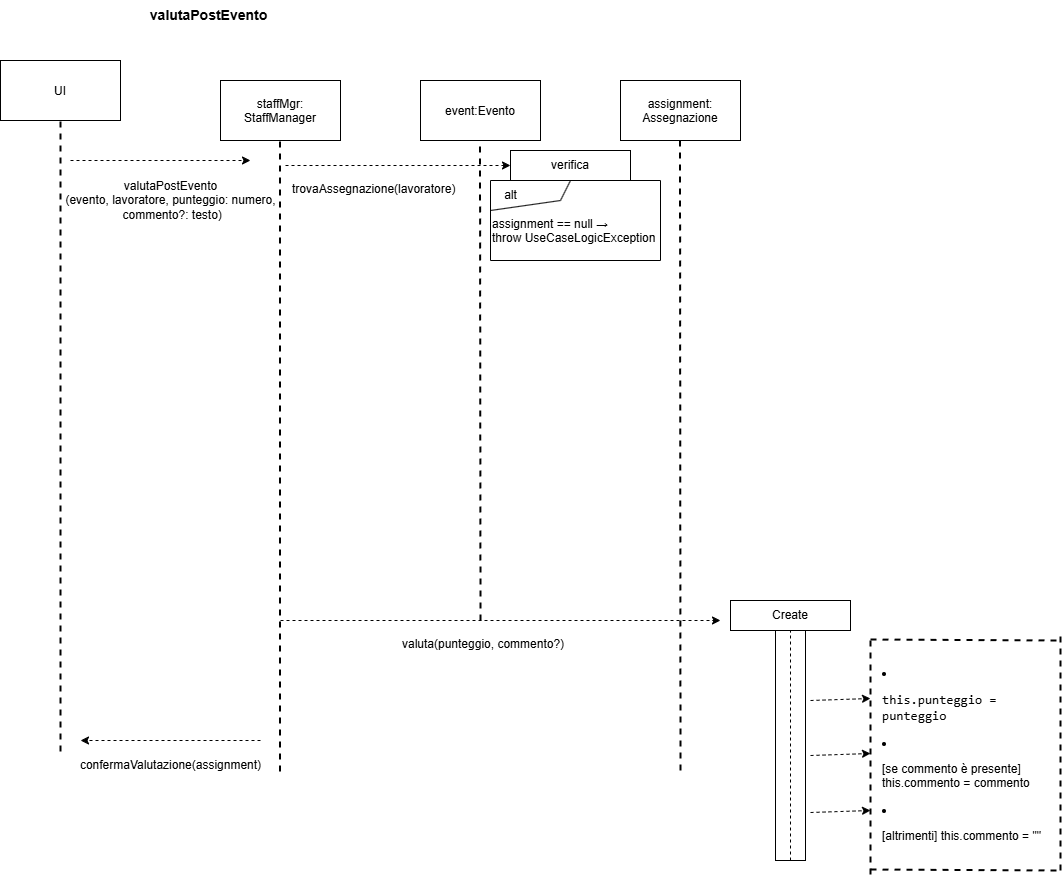

The diagram above was exported from draw.io. Its source (the exported page's mxGraphModel, read from the mxfile embedded in the PNG):
<mxGraphModel dx="1426" dy="751" grid="1" gridSize="10" guides="1" tooltips="1" connect="1" arrows="1" fold="1" page="1" pageScale="1" pageWidth="850" pageHeight="1100" math="0" shadow="0">
  <root>
    <mxCell id="0" />
    <mxCell id="1" parent="0" />
    <mxCell id="cTNzCVRKrnnQ2BJV3ZHa-1" value="&lt;font style=&quot;font-size: 14px;&quot;&gt;&lt;b&gt;valutaPostEvento&amp;nbsp;&lt;/b&gt;&lt;/font&gt;" style="text;html=1;align=center;verticalAlign=middle;resizable=0;points=[];autosize=1;strokeColor=none;fillColor=none;" parent="1" vertex="1">
      <mxGeometry x="160" y="60" width="140" height="30" as="geometry" />
    </mxCell>
    <mxCell id="cTNzCVRKrnnQ2BJV3ZHa-2" value="UI" style="shape=rectangle" parent="1" vertex="1">
      <mxGeometry x="20" y="120" width="120" height="60" as="geometry" />
    </mxCell>
    <mxCell id="cTNzCVRKrnnQ2BJV3ZHa-3" value="staffMgr:&#10;StaffManager" style="shape=rectangle" parent="1" vertex="1">
      <mxGeometry x="240" y="140" width="120" height="60" as="geometry" />
    </mxCell>
    <mxCell id="cTNzCVRKrnnQ2BJV3ZHa-4" value="event:Evento" style="shape=rectangle" parent="1" vertex="1">
      <mxGeometry x="440" y="140" width="120" height="60" as="geometry" />
    </mxCell>
    <mxCell id="cTNzCVRKrnnQ2BJV3ZHa-5" value="assignment:&#10;Assegnazione" style="shape=rectangle" parent="1" vertex="1">
      <mxGeometry x="640" y="140" width="120" height="60" as="geometry" />
    </mxCell>
    <mxCell id="cTNzCVRKrnnQ2BJV3ZHa-7" value="" style="endArrow=none;dashed=1;html=1;rounded=0;strokeWidth=2;" parent="1" edge="1">
      <mxGeometry width="50" height="50" relative="1" as="geometry">
        <mxPoint x="80" y="811" as="sourcePoint" />
        <mxPoint x="80" y="180" as="targetPoint" />
      </mxGeometry>
    </mxCell>
    <mxCell id="cTNzCVRKrnnQ2BJV3ZHa-9" value="" style="endArrow=none;dashed=1;html=1;rounded=0;strokeWidth=2;" parent="1" edge="1">
      <mxGeometry width="50" height="50" relative="1" as="geometry">
        <mxPoint x="299.5" y="831" as="sourcePoint" />
        <mxPoint x="299.5" y="200" as="targetPoint" />
      </mxGeometry>
    </mxCell>
    <mxCell id="cTNzCVRKrnnQ2BJV3ZHa-10" value="" style="endArrow=none;dashed=1;html=1;rounded=0;strokeWidth=2;" parent="1" edge="1">
      <mxGeometry width="50" height="50" relative="1" as="geometry">
        <mxPoint x="500" y="680" as="sourcePoint" />
        <mxPoint x="499.5" y="200" as="targetPoint" />
      </mxGeometry>
    </mxCell>
    <mxCell id="cTNzCVRKrnnQ2BJV3ZHa-11" value="" style="endArrow=none;dashed=1;html=1;rounded=0;strokeWidth=2;" parent="1" edge="1">
      <mxGeometry width="50" height="50" relative="1" as="geometry">
        <mxPoint x="700" y="830" as="sourcePoint" />
        <mxPoint x="699.5" y="200" as="targetPoint" />
      </mxGeometry>
    </mxCell>
    <mxCell id="cTNzCVRKrnnQ2BJV3ZHa-13" value="" style="endArrow=classic;html=1;rounded=0;dashed=1;" parent="1" edge="1">
      <mxGeometry width="50" height="50" relative="1" as="geometry">
        <mxPoint x="90" y="220" as="sourcePoint" />
        <mxPoint x="270" y="220" as="targetPoint" />
      </mxGeometry>
    </mxCell>
    <mxCell id="cTNzCVRKrnnQ2BJV3ZHa-14" value="valutaPostEvento&lt;div&gt;(evento, lavoratore, punteggio: numero,&lt;/div&gt;&lt;div&gt;&amp;nbsp;commento?: testo)&lt;/div&gt;" style="text;html=1;align=center;verticalAlign=middle;resizable=0;points=[];autosize=1;strokeColor=none;fillColor=none;" parent="1" vertex="1">
      <mxGeometry x="75" y="230" width="230" height="60" as="geometry" />
    </mxCell>
    <mxCell id="cTNzCVRKrnnQ2BJV3ZHa-15" value="confermaValutazione(assignment)" style="text;html=1;align=center;verticalAlign=middle;resizable=0;points=[];autosize=1;strokeColor=none;fillColor=none;" parent="1" vertex="1">
      <mxGeometry x="90" y="810" width="200" height="30" as="geometry" />
    </mxCell>
    <mxCell id="cTNzCVRKrnnQ2BJV3ZHa-16" value="" style="endArrow=classic;html=1;rounded=0;dashed=1;" parent="1" edge="1">
      <mxGeometry width="50" height="50" relative="1" as="geometry">
        <mxPoint x="280" y="800" as="sourcePoint" />
        <mxPoint x="100" y="800" as="targetPoint" />
      </mxGeometry>
    </mxCell>
    <mxCell id="cTNzCVRKrnnQ2BJV3ZHa-19" value="trovaAssegnazione(lavoratore)" style="text;whiteSpace=wrap;html=1;" parent="1" vertex="1">
      <mxGeometry x="310" y="235" width="130" height="40" as="geometry" />
    </mxCell>
    <mxCell id="cTNzCVRKrnnQ2BJV3ZHa-20" value="" style="endArrow=classic;html=1;rounded=0;dashed=1;entryX=0;entryY=0.5;entryDx=0;entryDy=0;" parent="1" target="cTNzCVRKrnnQ2BJV3ZHa-60" edge="1">
      <mxGeometry width="50" height="50" relative="1" as="geometry">
        <mxPoint x="305" y="225" as="sourcePoint" />
        <mxPoint x="485" y="225" as="targetPoint" />
      </mxGeometry>
    </mxCell>
    <mxCell id="cTNzCVRKrnnQ2BJV3ZHa-21" value="assignment == null →&lt;div&gt;throw UseCaseLogicException&lt;/div&gt;" style="text;whiteSpace=wrap;html=1;" parent="1" vertex="1">
      <mxGeometry x="510" y="270" width="180" height="40" as="geometry" />
    </mxCell>
    <UserObject label="&lt;li data-start=&quot;1035&quot; data-end=&quot;1061&quot; class=&quot;&quot;&gt;&lt;p data-start=&quot;1037&quot; data-end=&quot;1061&quot; class=&quot;&quot;&gt;&lt;code data-start=&quot;1037&quot; data-end=&quot;1059&quot;&gt;&lt;font style=&quot;font-size: 13px;&quot;&gt;this.punteggio = punteggio&lt;/font&gt;&lt;/code&gt;&lt;/p&gt;&lt;/li&gt;&lt;li data-start=&quot;1035&quot; data-end=&quot;1061&quot; class=&quot;&quot;&gt;&lt;p data-start=&quot;1037&quot; data-end=&quot;1061&quot; class=&quot;&quot;&gt;[se commento è presente] this.commento = commento&lt;/p&gt;&lt;/li&gt;&lt;li data-start=&quot;1065&quot; data-end=&quot;1099&quot; class=&quot;&quot;&gt;&lt;p data-start=&quot;1067&quot; data-end=&quot;1099&quot; class=&quot;&quot;&gt;[altrimenti] this.commento = &quot;&quot;&lt;/p&gt;&lt;/li&gt;" link="&lt;li data-start=&quot;1035&quot; data-end=&quot;1061&quot; class=&quot;&quot;&gt;&lt;p data-start=&quot;1037&quot; data-end=&quot;1061&quot; class=&quot;&quot;&gt;&lt;code data-start=&quot;1037&quot; data-end=&quot;1059&quot;&gt;this.evento = evento&lt;/code&gt;&lt;/p&gt;&#10;&lt;/li&gt;&#10;&lt;li data-start=&quot;1065&quot; data-end=&quot;1099&quot; class=&quot;&quot;&gt;&#10;&lt;p data-start=&quot;1067&quot; data-end=&quot;1099&quot; class=&quot;&quot;&gt;&lt;code data-start=&quot;1067&quot; data-end=&quot;1097&quot;&gt;this.lavoratore = lavoratore&lt;/code&gt;&lt;/p&gt;&#10;&lt;/li&gt;&#10;&lt;li data-start=&quot;1103&quot; data-end=&quot;1125&quot; class=&quot;&quot;&gt;&#10;&lt;p data-start=&quot;1105&quot; data-end=&quot;1125&quot; class=&quot;&quot;&gt;&lt;code data-start=&quot;1105&quot; data-end=&quot;1125&quot;&gt;this.ruolo = ruolo&lt;/code&gt;&lt;/p&gt;&lt;/li&gt;" id="cTNzCVRKrnnQ2BJV3ZHa-24">
      <mxCell style="text;whiteSpace=wrap;html=1;" parent="1" vertex="1">
        <mxGeometry x="900" y="719" width="170" height="190" as="geometry" />
      </mxCell>
    </UserObject>
    <mxCell id="cTNzCVRKrnnQ2BJV3ZHa-25" value="" style="endArrow=none;dashed=1;html=1;rounded=0;strokeWidth=2;" parent="1" edge="1">
      <mxGeometry width="50" height="50" relative="1" as="geometry">
        <mxPoint x="1080" y="930" as="sourcePoint" />
        <mxPoint x="1080" y="690" as="targetPoint" />
      </mxGeometry>
    </mxCell>
    <mxCell id="cTNzCVRKrnnQ2BJV3ZHa-26" value="" style="endArrow=none;dashed=1;html=1;rounded=0;strokeWidth=2;" parent="1" edge="1">
      <mxGeometry width="50" height="50" relative="1" as="geometry">
        <mxPoint x="890" y="699" as="sourcePoint" />
        <mxPoint x="1080" y="700" as="targetPoint" />
      </mxGeometry>
    </mxCell>
    <mxCell id="cTNzCVRKrnnQ2BJV3ZHa-27" value="" style="endArrow=none;dashed=1;html=1;rounded=0;strokeWidth=2;" parent="1" edge="1">
      <mxGeometry width="50" height="50" relative="1" as="geometry">
        <mxPoint x="890" y="929" as="sourcePoint" />
        <mxPoint x="1080" y="930" as="targetPoint" />
      </mxGeometry>
    </mxCell>
    <mxCell id="cTNzCVRKrnnQ2BJV3ZHa-29" value="valuta(punteggio, commento?)" style="text;whiteSpace=wrap;html=1;" parent="1" vertex="1">
      <mxGeometry x="420" y="690" width="190" height="40" as="geometry" />
    </mxCell>
    <mxCell id="cTNzCVRKrnnQ2BJV3ZHa-32" value="" style="endArrow=none;html=1;rounded=0;" parent="1" edge="1">
      <mxGeometry width="50" height="50" relative="1" as="geometry">
        <mxPoint x="510" y="320" as="sourcePoint" />
        <mxPoint x="510" y="240" as="targetPoint" />
      </mxGeometry>
    </mxCell>
    <mxCell id="cTNzCVRKrnnQ2BJV3ZHa-33" value="" style="endArrow=none;html=1;rounded=0;" parent="1" edge="1">
      <mxGeometry width="50" height="50" relative="1" as="geometry">
        <mxPoint x="680" y="320" as="sourcePoint" />
        <mxPoint x="680" y="240" as="targetPoint" />
      </mxGeometry>
    </mxCell>
    <mxCell id="cTNzCVRKrnnQ2BJV3ZHa-34" value="" style="endArrow=none;html=1;rounded=0;" parent="1" edge="1">
      <mxGeometry width="50" height="50" relative="1" as="geometry">
        <mxPoint x="680" y="320" as="sourcePoint" />
        <mxPoint x="510" y="320" as="targetPoint" />
      </mxGeometry>
    </mxCell>
    <mxCell id="cTNzCVRKrnnQ2BJV3ZHa-35" value="" style="endArrow=none;html=1;rounded=0;" parent="1" edge="1">
      <mxGeometry width="50" height="50" relative="1" as="geometry">
        <mxPoint x="680" y="240" as="sourcePoint" />
        <mxPoint x="510" y="240" as="targetPoint" />
      </mxGeometry>
    </mxCell>
    <mxCell id="cTNzCVRKrnnQ2BJV3ZHa-36" value="alt" style="text;html=1;align=center;verticalAlign=middle;resizable=0;points=[];autosize=1;strokeColor=none;fillColor=none;" parent="1" vertex="1">
      <mxGeometry x="510" y="240" width="40" height="30" as="geometry" />
    </mxCell>
    <mxCell id="cTNzCVRKrnnQ2BJV3ZHa-37" value="" style="endArrow=none;html=1;rounded=0;exitX=0;exitY=1.1;exitDx=0;exitDy=0;exitPerimeter=0;" parent="1" edge="1">
      <mxGeometry width="50" height="50" relative="1" as="geometry">
        <mxPoint x="510" y="270" as="sourcePoint" />
        <mxPoint x="580" y="260" as="targetPoint" />
      </mxGeometry>
    </mxCell>
    <mxCell id="cTNzCVRKrnnQ2BJV3ZHa-38" value="" style="endArrow=none;html=1;rounded=0;" parent="1" edge="1">
      <mxGeometry width="50" height="50" relative="1" as="geometry">
        <mxPoint x="580" y="260" as="sourcePoint" />
        <mxPoint x="590" y="240" as="targetPoint" />
      </mxGeometry>
    </mxCell>
    <mxCell id="cTNzCVRKrnnQ2BJV3ZHa-60" value="verifica" style="rounded=0;whiteSpace=wrap;html=1;" parent="1" vertex="1">
      <mxGeometry x="530" y="210" width="120" height="30" as="geometry" />
    </mxCell>
    <mxCell id="cTNzCVRKrnnQ2BJV3ZHa-64" value="Create" style="rounded=0;whiteSpace=wrap;html=1;" parent="1" vertex="1">
      <mxGeometry x="750" y="660" width="120" height="30" as="geometry" />
    </mxCell>
    <mxCell id="cTNzCVRKrnnQ2BJV3ZHa-65" value="" style="endArrow=none;dashed=1;html=1;rounded=0;strokeWidth=2;" parent="1" edge="1">
      <mxGeometry width="50" height="50" relative="1" as="geometry">
        <mxPoint x="890" y="934" as="sourcePoint" />
        <mxPoint x="890" y="694" as="targetPoint" />
      </mxGeometry>
    </mxCell>
    <mxCell id="cTNzCVRKrnnQ2BJV3ZHa-66" value="" style="rounded=0;whiteSpace=wrap;html=1;direction=south;" parent="1" vertex="1">
      <mxGeometry x="795" y="690" width="30" height="230" as="geometry" />
    </mxCell>
    <mxCell id="cTNzCVRKrnnQ2BJV3ZHa-68" value="" style="endArrow=none;dashed=1;html=1;rounded=0;exitX=1;exitY=0.5;exitDx=0;exitDy=0;entryX=0;entryY=0.5;entryDx=0;entryDy=0;" parent="1" source="cTNzCVRKrnnQ2BJV3ZHa-66" target="cTNzCVRKrnnQ2BJV3ZHa-66" edge="1">
      <mxGeometry width="50" height="50" relative="1" as="geometry">
        <mxPoint x="790" y="860" as="sourcePoint" />
        <mxPoint x="840" y="810" as="targetPoint" />
      </mxGeometry>
    </mxCell>
    <mxCell id="cTNzCVRKrnnQ2BJV3ZHa-69" value="" style="endArrow=classic;html=1;rounded=0;dashed=1;entryX=0;entryY=0.5;entryDx=0;entryDy=0;" parent="1" edge="1">
      <mxGeometry width="50" height="50" relative="1" as="geometry">
        <mxPoint x="830" y="760" as="sourcePoint" />
        <mxPoint x="890" y="758" as="targetPoint" />
      </mxGeometry>
    </mxCell>
    <mxCell id="cTNzCVRKrnnQ2BJV3ZHa-70" value="" style="endArrow=classic;html=1;rounded=0;dashed=1;entryX=0;entryY=0.5;entryDx=0;entryDy=0;" parent="1" edge="1">
      <mxGeometry width="50" height="50" relative="1" as="geometry">
        <mxPoint x="830" y="815" as="sourcePoint" />
        <mxPoint x="890" y="813" as="targetPoint" />
      </mxGeometry>
    </mxCell>
    <mxCell id="cTNzCVRKrnnQ2BJV3ZHa-71" value="" style="endArrow=classic;html=1;rounded=0;dashed=1;entryX=0;entryY=0.5;entryDx=0;entryDy=0;" parent="1" edge="1">
      <mxGeometry width="50" height="50" relative="1" as="geometry">
        <mxPoint x="830" y="872" as="sourcePoint" />
        <mxPoint x="890" y="870" as="targetPoint" />
      </mxGeometry>
    </mxCell>
    <mxCell id="pcFO7KN8NwnM0sZH-PAD-3" value="" style="endArrow=classic;html=1;rounded=0;dashed=1;" edge="1" parent="1">
      <mxGeometry width="50" height="50" relative="1" as="geometry">
        <mxPoint x="300" y="680" as="sourcePoint" />
        <mxPoint x="740" y="680" as="targetPoint" />
      </mxGeometry>
    </mxCell>
  </root>
</mxGraphModel>